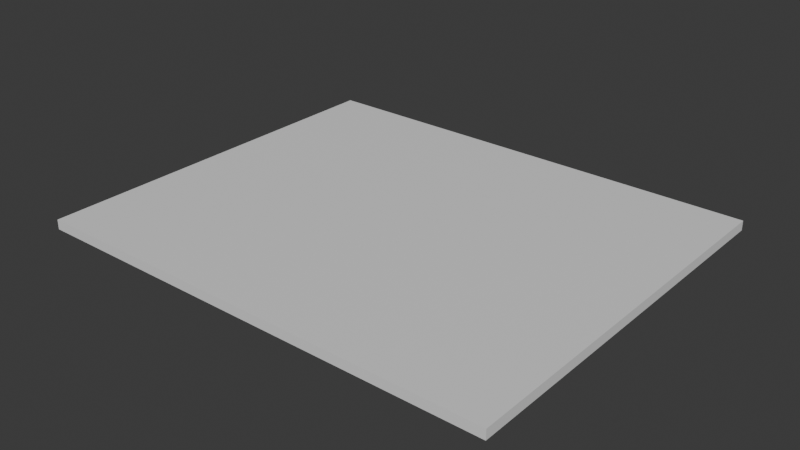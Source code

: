 # Source: floor.blend  (saved by Blender 4.0.36; exported with 4.5.12 LTS)
import bpy
from mathutils import Matrix  # noqa: F401  (used for matrix-valued properties, if any)

bpy.ops.wm.read_factory_settings(use_empty=True)
scene = bpy.context.scene
scene.name = 'Scene'

# ---- collections
col_collection = bpy.data.collections.new('Collection'); scene.collection.children.link(col_collection)

# ---- materials (node trees are filled in below, after node groups)
mat_material = bpy.data.materials.new('Material')
mat_material.alpha_threshold = 0.0
mat_material.use_transparent_shadow = False
mat_material.roughness = 0.5
mat_material.line_color = (0.0, 0.0, 0.0, 1.0)

# ---- material node trees
mat_material.use_nodes = True; mat_material.node_tree.nodes.clear()
_N = mat_material.node_tree.nodes; _L = mat_material.node_tree.links
n0 = _N.new('ShaderNodeOutputMaterial'); n0.name = 'Material Output'; n0.location = (300, 300)
n1 = _N.new('ShaderNodeBsdfPrincipled'); n1.name = 'Principled BSDF'; n1.location = (10, 300)
n1.inputs[3].default_value = 1.45
_L.new(n1.outputs[0], n0.inputs[0])
n0.is_active_output = True

# ---- world
world_world = bpy.data.worlds.new('World'); scene.world = world_world
world_world.use_nodes = True; world_world.node_tree.nodes.clear()
_N = world_world.node_tree.nodes; _L = world_world.node_tree.links
n0 = _N.new('ShaderNodeOutputWorld'); n0.name = 'World Output'; n0.location = (300, 300)
n1 = _N.new('ShaderNodeBackground'); n1.name = 'Background'; n1.location = (10, 300)
n1.inputs[0].default_value = (0.05088, 0.05088, 0.05088, 1.0)
_L.new(n1.outputs[0], n0.inputs[0])
n0.is_active_output = True
world_world.color = (0.05088, 0.05088, 0.05088)
world_world.use_sun_shadow = False
world_world.sun_shadow_jitter_overblur = 0.0

# ---- meshes
me_cube = bpy.data.meshes.new('Cube')
me_cube.from_pydata([(1.0, 1.0, 1.0), (1.0, 1.0, -1.0), (1.0, -1.0, 1.0), (1.0, -1.0, -1.0), (-1.0, 1.0, 1.0), (-1.0, 1.0, -1.0), (-1.0, -1.0, 1.0), (-1.0, -1.0, -1.0), (0.0, 1.0, -1.0), (0.0, -1.0, 1.0), (0.0, -1.0, -1.0), (0.0, 1.0, 1.0), (-1.0, 0.0, -1.0), (1.0, 0.0, 1.0), (-1.0, 0.0, 1.0), (1.0, 0.0, -1.0), (0.0, 0.0, -1.0), (0.0, 0.0, 1.0), (-1.0, 0.5, 1.0), (1.0, 0.5, -1.0), (-1.0, 0.5, -1.0), (1.0, 0.5, 1.0), (0.0, 0.5, -1.0), (0.0, 0.5, 1.0), (-0.5, 1.0, -1.0), (-0.5, -1.0, 1.0), (-0.5, -1.0, -1.0), (-0.5, 1.0, 1.0), (-0.5, 0.0, -1.0), (-0.5, 0.0, 1.0), (-0.5, 0.5, 1.0), (-0.5, 0.5, -1.0), (-1.0, -0.5, -1.0), (1.0, -0.5, 1.0), (0.0, -0.5, -1.0), (0.0, -0.5, 1.0), (-1.0, -0.5, 1.0), (1.0, -0.5, -1.0), (-0.5, -0.5, -1.0), (-0.5, -0.5, 1.0), (0.5021, -1.0, -1.0), (0.5021, 1.0, 1.0), (0.5021, 1.0, -1.0), (0.5021, -1.0, 1.0), (0.5021, 0.0, 1.0), (0.5021, 0.0, -1.0), (0.5021, 0.5, -1.0), (0.5021, 0.5, 1.0), (0.5021, -0.5, 1.0), (0.5021, -0.5, -1.0), (-1.0, 0.25, -1.0), (1.0, 0.25, 1.0), (0.0, 0.25, -1.0), (0.0, 0.25, 1.0), (-1.0, 0.25, 1.0), (1.0, 0.25, -1.0), (-0.5, 0.25, 1.0), (-0.5, 0.25, -1.0), (0.5021, 0.25, -1.0), (0.5021, 0.25, 1.0), (-1.0, 0.75, 1.0), (1.0, 0.75, -1.0), (-1.0, 0.75, -1.0), (1.0, 0.75, 1.0), (0.0, 0.75, -1.0), (0.0, 0.75, 1.0), (-0.5, 0.75, -1.0), (-0.5, 0.75, 1.0), (0.5021, 0.75, 1.0), (0.5021, 0.75, -1.0), (-1.0, -0.25, 1.0), (1.0, -0.25, -1.0), (-1.0, -0.25, -1.0), (1.0, -0.25, 1.0), (0.0, -0.25, -1.0), (0.0, -0.25, 1.0), (-0.5, -0.25, -1.0), (-0.5, -0.25, 1.0), (0.5021, -0.25, -1.0), (0.5021, -0.25, 1.0), (-1.0, -0.75, -1.0), (1.0, -0.75, 1.0), (0.0, -0.75, -1.0), (0.0, -0.75, 1.0), (-0.5, -0.75, -1.0), (-0.5, -0.75, 1.0), (-1.0, -0.75, 1.0), (1.0, -0.75, -1.0), (0.5021, -0.75, 1.0), (0.5021, -0.75, -1.0), (-0.75, 1.0, -1.0), (-0.75, -1.0, 1.0), (-0.75, 0.0, -1.0), (-0.75, 0.5, -1.0), (-0.75, -1.0, -1.0), (-0.75, 1.0, 1.0), (-0.75, 0.0, 1.0), (-0.75, 0.5, 1.0), (-0.75, -0.5, -1.0), (-0.75, -0.5, 1.0), (-0.75, 0.25, -1.0), (-0.75, 0.25, 1.0), (-0.75, 0.75, -1.0), (-0.75, 0.75, 1.0), (-0.75, -0.25, 1.0), (-0.75, -0.25, -1.0), (-0.75, -0.75, -1.0), (-0.75, -0.75, 1.0), (-0.25, -1.0, -1.0), (-0.25, 1.0, 1.0), (-0.25, 0.0, 1.0), (-0.25, 0.5, 1.0), (-0.25, 1.0, -1.0), (-0.25, -1.0, 1.0), (-0.25, 0.0, -1.0), (-0.25, 0.5, -1.0), (-0.25, -0.5, 1.0), (-0.25, -0.5, -1.0), (-0.25, 0.25, 1.0), (-0.25, 0.25, -1.0), (-0.25, 0.75, 1.0), (-0.25, 0.75, -1.0), (-0.25, -0.25, -1.0), (-0.25, -0.25, 1.0), (-0.25, -0.75, 1.0), (-0.25, -0.75, -1.0), (0.2511, 1.0, -1.0), (0.2511, -1.0, 1.0), (0.2511, 0.0, -1.0), (0.2511, 0.5, -1.0), (0.2511, -0.5, -1.0), (0.2511, -1.0, -1.0), (0.2511, 1.0, 1.0), (0.2511, 0.0, 1.0), (0.2511, 0.5, 1.0), (0.2511, -0.5, 1.0), (0.2511, 0.25, -1.0), (0.2511, 0.25, 1.0), (0.2511, 0.75, -1.0), (0.2511, 0.75, 1.0), (0.2511, -0.25, -1.0), (0.2511, -0.25, 1.0), (0.2511, -0.75, -1.0), (0.2511, -0.75, 1.0), (0.7511, -1.0, -1.0), (0.7511, 1.0, 1.0), (0.7511, 0.0, 1.0), (0.7511, 0.5, 1.0), (0.7511, -0.5, 1.0), (0.7511, 1.0, -1.0), (0.7511, -1.0, 1.0), (0.7511, 0.0, -1.0), (0.7511, 0.5, -1.0), (0.7511, -0.5, -1.0), (0.7511, 0.25, 1.0), (0.7511, 0.25, -1.0), (0.7511, 0.75, 1.0), (0.7511, 0.75, -1.0), (0.7511, -0.25, 1.0), (0.7511, -0.25, -1.0), (0.7511, -0.75, 1.0), (0.7511, -0.75, -1.0)], [], [(107, 86, 6, 91), (94, 91, 6, 7), (62, 60, 4, 5), (161, 87, 3, 144), (87, 81, 2, 3), (149, 145, 0, 1), (112, 109, 11, 8), (125, 82, 10, 108), (131, 127, 9, 10), (143, 83, 9, 127), (137, 53, 17, 133), (119, 52, 16, 114), (55, 51, 13, 15), (155, 55, 15, 151), (72, 70, 14, 12), (101, 54, 14, 96), (103, 60, 18, 97), (157, 61, 19, 152), (61, 63, 21, 19), (121, 64, 22, 115), (139, 65, 23, 134), (50, 54, 18, 20), (102, 66, 31, 93), (120, 67, 30, 111), (118, 56, 29, 110), (100, 57, 28, 92), (106, 84, 26, 94), (90, 95, 27, 24), (108, 113, 25, 26), (124, 85, 25, 113), (123, 77, 39, 116), (105, 76, 38, 98), (80, 86, 36, 32), (141, 75, 35, 135), (122, 74, 34, 117), (71, 73, 33, 37), (159, 71, 37, 153), (104, 70, 36, 99), (140, 78, 49, 130), (158, 79, 48, 148), (156, 68, 47, 147), (138, 69, 46, 129), (136, 58, 45, 128), (154, 59, 44, 146), (160, 88, 43, 150), (144, 150, 43, 40), (126, 132, 41, 42), (142, 89, 40, 131), (147, 47, 59, 154), (129, 46, 58, 136), (93, 31, 57, 100), (111, 30, 56, 118), (12, 14, 54, 50), (97, 18, 54, 101), (152, 19, 55, 155), (19, 21, 51, 55), (115, 22, 52, 119), (134, 23, 53, 137), (126, 42, 69, 138), (145, 41, 68, 156), (109, 27, 67, 120), (90, 24, 66, 102), (132, 11, 65, 139), (112, 8, 64, 121), (1, 0, 63, 61), (149, 1, 61, 157), (95, 4, 60, 103), (20, 18, 60, 62), (146, 44, 79, 158), (128, 45, 78, 140), (96, 14, 70, 104), (151, 15, 71, 159), (15, 13, 73, 71), (114, 16, 74, 122), (133, 17, 75, 141), (92, 28, 76, 105), (110, 29, 77, 123), (32, 36, 70, 72), (130, 49, 89, 142), (148, 48, 88, 160), (7, 6, 86, 80), (116, 39, 85, 124), (98, 38, 84, 106), (135, 35, 83, 143), (117, 34, 82, 125), (37, 33, 81, 87), (153, 37, 87, 161), (99, 36, 86, 107), (39, 99, 107, 85), (32, 98, 106, 80), (12, 92, 105, 72), (29, 96, 104, 77), (27, 95, 103, 67), (5, 90, 102, 62), (30, 97, 101, 56), (20, 93, 100, 50), (77, 104, 99, 39), (72, 105, 98, 32), (5, 4, 95, 90), (80, 106, 94, 7), (50, 100, 92, 12), (62, 102, 93, 20), (67, 103, 97, 30), (56, 101, 96, 29), (26, 25, 91, 94), (85, 107, 91, 25), (38, 117, 125, 84), (35, 116, 124, 83), (17, 110, 123, 75), (28, 114, 122, 76), (24, 112, 121, 66), (11, 109, 120, 65), (31, 115, 119, 57), (23, 111, 118, 53), (76, 122, 117, 38), (75, 123, 116, 35), (83, 124, 113, 9), (10, 9, 113, 108), (53, 118, 110, 17), (65, 120, 111, 23), (66, 121, 115, 31), (57, 119, 114, 28), (84, 125, 108, 26), (24, 27, 109, 112), (48, 135, 143, 88), (34, 130, 142, 82), (44, 133, 141, 79), (16, 128, 140, 74), (41, 132, 139, 68), (8, 126, 138, 64), (47, 134, 137, 59), (22, 129, 136, 52), (82, 142, 131, 10), (8, 11, 132, 126), (52, 136, 128, 16), (64, 138, 129, 22), (74, 140, 130, 34), (79, 141, 135, 48), (68, 139, 134, 47), (59, 137, 133, 44), (88, 143, 127, 43), (40, 43, 127, 131), (49, 153, 161, 89), (33, 148, 160, 81), (45, 151, 159, 78), (13, 146, 158, 73), (42, 149, 157, 69), (0, 145, 156, 63), (46, 152, 155, 58), (21, 147, 154, 51), (3, 2, 150, 144), (81, 160, 150, 2), (51, 154, 146, 13), (63, 156, 147, 21), (73, 158, 148, 33), (78, 159, 153, 49), (69, 157, 152, 46), (58, 155, 151, 45), (42, 41, 145, 149), (89, 161, 144, 40)])
_uv = me_cube.uv_layers.new(name='UVMap')
_uv.uv.foreach_set('vector', [0.8438, 0.7188, 0.875, 0.7188, 0.875, 0.75, 0.8438, 0.75, 0.375, 0.9688, 0.625, 0.9688, 0.625, 1.0, 0.375, 1.0, 0.375, 0.2188, 0.625, 0.2188, 0.625, 0.25, 0.375, 0.25, 0.3439, 0.7188, 0.375, 0.7188, 0.375, 0.75, 0.3439, 0.75, 0.375, 0.7188, 0.625, 0.7188, 0.625, 0.75, 0.375, 0.75, 0.375, 0.4689, 0.625, 0.4689, 0.625, 0.5, 0.375, 0.5, 0.375, 0.3438, 0.625, 0.3438, 0.625, 0.375, 0.375, 0.375, 0.2188, 0.7188, 0.25, 0.7188, 0.25, 0.75, 0.2188, 0.75, 0.375, 0.8436, 0.625, 0.8436, 0.625, 0.875, 0.375, 0.875, 0.7186, 0.7188, 0.75, 0.7188, 0.75, 0.75, 0.7186, 0.75, 0.7186, 0.5938, 0.75, 0.5938, 0.75, 0.625, 0.7186, 0.625, 0.2188, 0.5938, 0.25, 0.5938, 0.25, 0.625, 0.2188, 0.625, 0.375, 0.5938, 0.625, 0.5938, 0.625, 0.625, 0.375, 0.625, 0.3439, 0.5938, 0.375, 0.5938, 0.375, 0.625, 0.3439, 0.625, 0.375, 0.09375, 0.625, 0.09375, 0.625, 0.125, 0.375, 0.125, 0.8438, 0.5938, 0.875, 0.5938, 0.875, 0.625, 0.8438, 0.625, 0.8438, 0.5312, 0.875, 0.5312, 0.875, 0.5625, 0.8438, 0.5625, 0.3439, 0.5312, 0.375, 0.5312, 0.375, 0.5625, 0.3439, 0.5625, 0.375, 0.5312, 0.625, 0.5312, 0.625, 0.5625, 0.375, 0.5625, 0.2188, 0.5312, 0.25, 0.5312, 0.25, 0.5625, 0.2188, 0.5625, 0.7186, 0.5312, 0.75, 0.5312, 0.75, 0.5625, 0.7186, 0.5625, 0.375, 0.1562, 0.625, 0.1562, 0.625, 0.1875, 0.375, 0.1875, 0.1562, 0.5312, 0.1875, 0.5312, 0.1875, 0.5625, 0.1562, 0.5625, 0.7812, 0.5312, 0.8125, 0.5312, 0.8125, 0.5625, 0.7812, 0.5625, 0.7812, 0.5938, 0.8125, 0.5938, 0.8125, 0.625, 0.7812, 0.625, 0.1562, 0.5938, 0.1875, 0.5938, 0.1875, 0.625, 0.1562, 0.625, 0.1562, 0.7188, 0.1875, 0.7188, 0.1875, 0.75, 0.1562, 0.75, 0.375, 0.2812, 0.625, 0.2812, 0.625, 0.3125, 0.375, 0.3125, 0.375, 0.9062, 0.625, 0.9062, 0.625, 0.9375, 0.375, 0.9375, 0.7812, 0.7188, 0.8125, 0.7188, 0.8125, 0.75, 0.7812, 0.75, 0.7812, 0.6562, 0.8125, 0.6562, 0.8125, 0.6875, 0.7812, 0.6875, 0.1562, 0.6562, 0.1875, 0.6562, 0.1875, 0.6875, 0.1562, 0.6875, 0.375, 0.03125, 0.625, 0.03125, 0.625, 0.0625, 0.375, 0.0625, 0.7186, 0.6562, 0.75, 0.6562, 0.75, 0.6875, 0.7186, 0.6875, 0.2188, 0.6562, 0.25, 0.6562, 0.25, 0.6875, 0.2188, 0.6875, 0.375, 0.6562, 0.625, 0.6562, 0.625, 0.6875, 0.375, 0.6875, 0.3439, 0.6562, 0.375, 0.6562, 0.375, 0.6875, 0.3439, 0.6875, 0.8438, 0.6562, 0.875, 0.6562, 0.875, 0.6875, 0.8438, 0.6875, 0.2814, 0.6562, 0.3128, 0.6562, 0.3128, 0.6875, 0.2814, 0.6875, 0.6561, 0.6562, 0.6872, 0.6562, 0.6872, 0.6875, 0.6561, 0.6875, 0.6561, 0.5312, 0.6872, 0.5312, 0.6872, 0.5625, 0.6561, 0.5625, 0.2814, 0.5312, 0.3128, 0.5312, 0.3128, 0.5625, 0.2814, 0.5625, 0.2814, 0.5938, 0.3128, 0.5938, 0.3128, 0.625, 0.2814, 0.625, 0.6561, 0.5938, 0.6872, 0.5938, 0.6872, 0.625, 0.6561, 0.625, 0.6561, 0.7188, 0.6872, 0.7188, 0.6872, 0.75, 0.6561, 0.75, 0.375, 0.7811, 0.625, 0.7811, 0.625, 0.8122, 0.375, 0.8122, 0.375, 0.4064, 0.625, 0.4064, 0.625, 0.4378, 0.375, 0.4378, 0.2814, 0.7188, 0.3128, 0.7188, 0.3128, 0.75, 0.2814, 0.75, 0.6561, 0.5625, 0.6872, 0.5625, 0.6872, 0.5938, 0.6561, 0.5938, 0.2814, 0.5625, 0.3128, 0.5625, 0.3128, 0.5938, 0.2814, 0.5938, 0.1562, 0.5625, 0.1875, 0.5625, 0.1875, 0.5938, 0.1562, 0.5938, 0.7812, 0.5625, 0.8125, 0.5625, 0.8125, 0.5938, 0.7812, 0.5938, 0.375, 0.125, 0.625, 0.125, 0.625, 0.1562, 0.375, 0.1562, 0.8438, 0.5625, 0.875, 0.5625, 0.875, 0.5938, 0.8438, 0.5938, 0.3439, 0.5625, 0.375, 0.5625, 0.375, 0.5938, 0.3439, 0.5938, 0.375, 0.5625, 0.625, 0.5625, 0.625, 0.5938, 0.375, 0.5938, 0.2188, 0.5625, 0.25, 0.5625, 0.25, 0.5938, 0.2188, 0.5938, 0.7186, 0.5625, 0.75, 0.5625, 0.75, 0.5938, 0.7186, 0.5938, 0.2814, 0.5, 0.3128, 0.5, 0.3128, 0.5312, 0.2814, 0.5312, 0.6561, 0.5, 0.6872, 0.5, 0.6872, 0.5312, 0.6561, 0.5312, 0.7812, 0.5, 0.8125, 0.5, 0.8125, 0.5312, 0.7812, 0.5312, 0.1562, 0.5, 0.1875, 0.5, 0.1875, 0.5312, 0.1562, 0.5312, 0.7186, 0.5, 0.75, 0.5, 0.75, 0.5312, 0.7186, 0.5312, 0.2188, 0.5, 0.25, 0.5, 0.25, 0.5312, 0.2188, 0.5312, 0.375, 0.5, 0.625, 0.5, 0.625, 0.5312, 0.375, 0.5312, 0.3439, 0.5, 0.375, 0.5, 0.375, 0.5312, 0.3439, 0.5312, 0.8438, 0.5, 0.875, 0.5, 0.875, 0.5312, 0.8438, 0.5312, 0.375, 0.1875, 0.625, 0.1875, 0.625, 0.2188, 0.375, 0.2188, 0.6561, 0.625, 0.6872, 0.625, 0.6872, 0.6562, 0.6561, 0.6562, 0.2814, 0.625, 0.3128, 0.625, 0.3128, 0.6562, 0.2814, 0.6562, 0.8438, 0.625, 0.875, 0.625, 0.875, 0.6562, 0.8438, 0.6562, 0.3439, 0.625, 0.375, 0.625, 0.375, 0.6562, 0.3439, 0.6562, 0.375, 0.625, 0.625, 0.625, 0.625, 0.6562, 0.375, 0.6562, 0.2188, 0.625, 0.25, 0.625, 0.25, 0.6562, 0.2188, 0.6562, 0.7186, 0.625, 0.75, 0.625, 0.75, 0.6562, 0.7186, 0.6562, 0.1562, 0.625, 0.1875, 0.625, 0.1875, 0.6562, 0.1562, 0.6562, 0.7812, 0.625, 0.8125, 0.625, 0.8125, 0.6562, 0.7812, 0.6562, 0.375, 0.0625, 0.625, 0.0625, 0.625, 0.09375, 0.375, 0.09375, 0.2814, 0.6875, 0.3128, 0.6875, 0.3128, 0.7188, 0.2814, 0.7188, 0.6561, 0.6875, 0.6872, 0.6875, 0.6872, 0.7188, 0.6561, 0.7188, 0.375, 0.0, 0.625, 0.0, 0.625, 0.03125, 0.375, 0.03125, 0.7812, 0.6875, 0.8125, 0.6875, 0.8125, 0.7188, 0.7812, 0.7188, 0.1562, 0.6875, 0.1875, 0.6875, 0.1875, 0.7188, 0.1562, 0.7188, 0.7186, 0.6875, 0.75, 0.6875, 0.75, 0.7188, 0.7186, 0.7188, 0.2188, 0.6875, 0.25, 0.6875, 0.25, 0.7188, 0.2188, 0.7188, 0.375, 0.6875, 0.625, 0.6875, 0.625, 0.7188, 0.375, 0.7188, 0.3439, 0.6875, 0.375, 0.6875, 0.375, 0.7188, 0.3439, 0.7188, 0.8438, 0.6875, 0.875, 0.6875, 0.875, 0.7188, 0.8438, 0.7188, 0.8125, 0.6875, 0.8438, 0.6875, 0.8438, 0.7188, 0.8125, 0.7188, 0.125, 0.6875, 0.1562, 0.6875, 0.1562, 0.7188, 0.125, 0.7188, 0.125, 0.625, 0.1562, 0.625, 0.1562, 0.6562, 0.125, 0.6562, 0.8125, 0.625, 0.8438, 0.625, 0.8438, 0.6562, 0.8125, 0.6562, 0.8125, 0.5, 0.8438, 0.5, 0.8438, 0.5312, 0.8125, 0.5312, 0.125, 0.5, 0.1562, 0.5, 0.1562, 0.5312, 0.125, 0.5312, 0.8125, 0.5625, 0.8438, 0.5625, 0.8438, 0.5938, 0.8125, 0.5938, 0.125, 0.5625, 0.1562, 0.5625, 0.1562, 0.5938, 0.125, 0.5938, 0.8125, 0.6562, 0.8438, 0.6562, 0.8438, 0.6875, 0.8125, 0.6875, 0.125, 0.6562, 0.1562, 0.6562, 0.1562, 0.6875, 0.125, 0.6875, 0.375, 0.25, 0.625, 0.25, 0.625, 0.2812, 0.375, 0.2812, 0.125, 0.7188, 0.1562, 0.7188, 0.1562, 0.75, 0.125, 0.75, 0.125, 0.5938, 0.1562, 0.5938, 0.1562, 0.625, 0.125, 0.625, 0.125, 0.5312, 0.1562, 0.5312, 0.1562, 0.5625, 0.125, 0.5625, 0.8125, 0.5312, 0.8438, 0.5312, 0.8438, 0.5625, 0.8125, 0.5625, 0.8125, 0.5938, 0.8438, 0.5938, 0.8438, 0.625, 0.8125, 0.625, 0.375, 0.9375, 0.625, 0.9375, 0.625, 0.9688, 0.375, 0.9688, 0.8125, 0.7188, 0.8438, 0.7188, 0.8438, 0.75, 0.8125, 0.75, 0.1875, 0.6875, 0.2188, 0.6875, 0.2188, 0.7188, 0.1875, 0.7188, 0.75, 0.6875, 0.7812, 0.6875, 0.7812, 0.7188, 0.75, 0.7188, 0.75, 0.625, 0.7812, 0.625, 0.7812, 0.6562, 0.75, 0.6562, 0.1875, 0.625, 0.2188, 0.625, 0.2188, 0.6562, 0.1875, 0.6562, 0.1875, 0.5, 0.2188, 0.5, 0.2188, 0.5312, 0.1875, 0.5312, 0.75, 0.5, 0.7812, 0.5, 0.7812, 0.5312, 0.75, 0.5312, 0.1875, 0.5625, 0.2188, 0.5625, 0.2188, 0.5938, 0.1875, 0.5938, 0.75, 0.5625, 0.7812, 0.5625, 0.7812, 0.5938, 0.75, 0.5938, 0.1875, 0.6562, 0.2188, 0.6562, 0.2188, 0.6875, 0.1875, 0.6875, 0.75, 0.6562, 0.7812, 0.6562, 0.7812, 0.6875, 0.75, 0.6875, 0.75, 0.7188, 0.7812, 0.7188, 0.7812, 0.75, 0.75, 0.75, 0.375, 0.875, 0.625, 0.875, 0.625, 0.9062, 0.375, 0.9062, 0.75, 0.5938, 0.7812, 0.5938, 0.7812, 0.625, 0.75, 0.625, 0.75, 0.5312, 0.7812, 0.5312, 0.7812, 0.5625, 0.75, 0.5625, 0.1875, 0.5312, 0.2188, 0.5312, 0.2188, 0.5625, 0.1875, 0.5625, 0.1875, 0.5938, 0.2188, 0.5938, 0.2188, 0.625, 0.1875, 0.625, 0.1875, 0.7188, 0.2188, 0.7188, 0.2188, 0.75, 0.1875, 0.75, 0.375, 0.3125, 0.625, 0.3125, 0.625, 0.3438, 0.375, 0.3438, 0.6872, 0.6875, 0.7186, 0.6875, 0.7186, 0.7188, 0.6872, 0.7188, 0.25, 0.6875, 0.2814, 0.6875, 0.2814, 0.7188, 0.25, 0.7188, 0.6872, 0.625, 0.7186, 0.625, 0.7186, 0.6562, 0.6872, 0.6562, 0.25, 0.625, 0.2814, 0.625, 0.2814, 0.6562, 0.25, 0.6562, 0.6872, 0.5, 0.7186, 0.5, 0.7186, 0.5312, 0.6872, 0.5312, 0.25, 0.5, 0.2814, 0.5, 0.2814, 0.5312, 0.25, 0.5312, 0.6872, 0.5625, 0.7186, 0.5625, 0.7186, 0.5938, 0.6872, 0.5938, 0.25, 0.5625, 0.2814, 0.5625, 0.2814, 0.5938, 0.25, 0.5938, 0.25, 0.7188, 0.2814, 0.7188, 0.2814, 0.75, 0.25, 0.75, 0.375, 0.375, 0.625, 0.375, 0.625, 0.4064, 0.375, 0.4064, 0.25, 0.5938, 0.2814, 0.5938, 0.2814, 0.625, 0.25, 0.625, 0.25, 0.5312, 0.2814, 0.5312, 0.2814, 0.5625, 0.25, 0.5625, 0.25, 0.6562, 0.2814, 0.6562, 0.2814, 0.6875, 0.25, 0.6875, 0.6872, 0.6562, 0.7186, 0.6562, 0.7186, 0.6875, 0.6872, 0.6875, 0.6872, 0.5312, 0.7186, 0.5312, 0.7186, 0.5625, 0.6872, 0.5625, 0.6872, 0.5938, 0.7186, 0.5938, 0.7186, 0.625, 0.6872, 0.625, 0.6872, 0.7188, 0.7186, 0.7188, 0.7186, 0.75, 0.6872, 0.75, 0.375, 0.8122, 0.625, 0.8122, 0.625, 0.8436, 0.375, 0.8436, 0.3128, 0.6875, 0.3439, 0.6875, 0.3439, 0.7188, 0.3128, 0.7188, 0.625, 0.6875, 0.6561, 0.6875, 0.6561, 0.7188, 0.625, 0.7188, 0.3128, 0.625, 0.3439, 0.625, 0.3439, 0.6562, 0.3128, 0.6562, 0.625, 0.625, 0.6561, 0.625, 0.6561, 0.6562, 0.625, 0.6562, 0.3128, 0.5, 0.3439, 0.5, 0.3439, 0.5312, 0.3128, 0.5312, 0.625, 0.5, 0.6561, 0.5, 0.6561, 0.5312, 0.625, 0.5312, 0.3128, 0.5625, 0.3439, 0.5625, 0.3439, 0.5938, 0.3128, 0.5938, 0.625, 0.5625, 0.6561, 0.5625, 0.6561, 0.5938, 0.625, 0.5938, 0.375, 0.75, 0.625, 0.75, 0.625, 0.7811, 0.375, 0.7811, 0.625, 0.7188, 0.6561, 0.7188, 0.6561, 0.75, 0.625, 0.75, 0.625, 0.5938, 0.6561, 0.5938, 0.6561, 0.625, 0.625, 0.625, 0.625, 0.5312, 0.6561, 0.5312, 0.6561, 0.5625, 0.625, 0.5625, 0.625, 0.6562, 0.6561, 0.6562, 0.6561, 0.6875, 0.625, 0.6875, 0.3128, 0.6562, 0.3439, 0.6562, 0.3439, 0.6875, 0.3128, 0.6875, 0.3128, 0.5312, 0.3439, 0.5312, 0.3439, 0.5625, 0.3128, 0.5625, 0.3128, 0.5938, 0.3439, 0.5938, 0.3439, 0.625, 0.3128, 0.625, 0.375, 0.4378, 0.625, 0.4378, 0.625, 0.4689, 0.375, 0.4689, 0.3128, 0.7188, 0.3439, 0.7188, 0.3439, 0.75, 0.3128, 0.75])
me_cube.materials.append(mat_material)
me_cube.use_mirror_vertex_groups = False
me_cube.update()

# ---- objects
ob_cube = bpy.data.objects.new('Cube', me_cube)

# ---- transforms, parenting, visibility, modifiers, constraints
ob_cube.location = (0.0, 0.0, 0.0)
ob_cube.scale = (6.751, 5.586, 0.1378)
ob_cube.lock_rotations_4d = False
ob_cube.empty_display_type = 'ARROWS'
ob_cube.lineart.crease_threshold = 0.0

# ---- collection membership
col_collection.objects.link(ob_cube)

# ---- scene / render settings (as saved in the file)
scene.frame_start = 1; scene.frame_end = 250; scene.frame_set(1)
scene.render.engine = 'BLENDER_EEVEE_NEXT'
scene.cycles.sampling_pattern = 'TABULATED_SOBOL'
bpy.context.view_layer.update()

# ---- added for rendering (the .blend has no active camera and no usable light): camera, sun
cam_auto = bpy.data.cameras.new('AutoCamera')
cam_auto.lens = 50.0
cam_auto.sensor_width = 36.0
cam_auto.clip_end = 1000.0
ob_auto_camera = bpy.data.objects.new('AutoCamera', cam_auto)
scene.collection.objects.link(ob_auto_camera)
ob_auto_camera.location = (16.2163, -19.4596, 12.9731)
ob_auto_camera.rotation_euler = (1.09748, -7.21219e-08, 0.694738)
scene.camera = ob_auto_camera
light_auto_sun = bpy.data.lights.new('AutoSun', 'SUN')
light_auto_sun.energy = 3.0
light_auto_sun.angle = 0.0523599
ob_auto_sun = bpy.data.objects.new('AutoSun', light_auto_sun)
scene.collection.objects.link(ob_auto_sun)
ob_auto_sun.rotation_euler = (0.872665, 0.174533, 0.523599)
bpy.context.view_layer.update()
